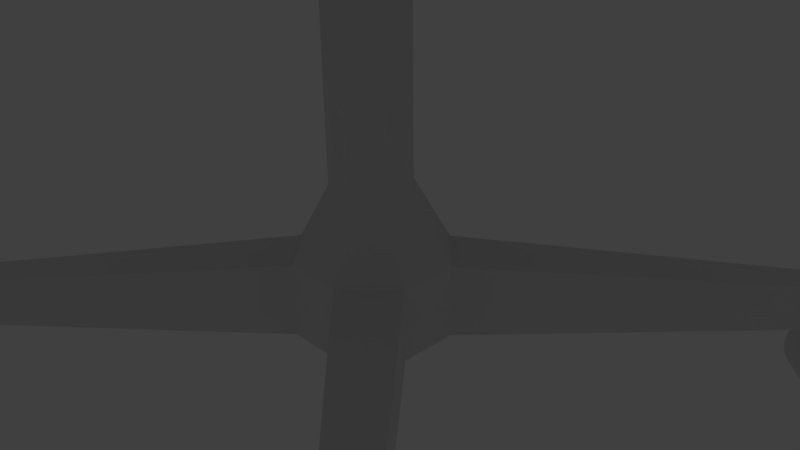 # Source: ChairWheels.blend  (saved by Blender 2.77.0; exported with 4.5.12 LTS)
import bpy
from mathutils import Matrix  # noqa: F401  (used for matrix-valued properties, if any)

bpy.ops.wm.read_factory_settings(use_empty=True)
scene = bpy.context.scene
scene.name = 'Scene'

# ---- collections
col_collection_1 = bpy.data.collections.new('Collection 1'); scene.collection.children.link(col_collection_1)

# ---- materials (node trees are filled in below, after node groups)
mat_material = bpy.data.materials.new('Material')
mat_material.alpha_threshold = 0.0
mat_material.use_transparent_shadow = False
mat_material.roughness = 0.5
mat_material.line_color = (0.0, 0.0, 0.0, 1.0)
mat_cushions = bpy.data.materials.new('Cushions')
mat_cushions.alpha_threshold = 0.0
mat_cushions.use_transparent_shadow = False
mat_cushions.roughness = 0.5

# ---- material node trees

# ---- world
world_world = bpy.data.worlds.new('World'); scene.world = world_world
world_world.color = (0.05088, 0.05088, 0.05088)
world_world.use_sun_shadow = False
world_world.sun_shadow_jitter_overblur = 0.0
world_world.cycles.sampling_method = 'MANUAL'

# ---- cameras
cam_camera = bpy.data.cameras.new('Camera')
cam_camera.clip_end = 100.0
cam_camera.lens = 35.0
cam_camera.sensor_width = 32.0
cam_camera.sensor_height = 18.0
cam_camera.ortho_scale = 7.314
cam_camera.dof.focus_distance = 0.0
cam_camera.dof.aperture_fstop = 128.0

# ---- lights
light_lamp = bpy.data.lights.new('Lamp', 'POINT')
light_lamp.transmission_factor = 0.0
light_lamp.cutoff_distance = 30.0
light_lamp.energy = 100.0
light_lamp.shadow_buffer_clip_start = 1.001
light_lamp.shadow_soft_size = 0.1
light_lamp.shadow_maximum_resolution = 0.006
light_lamp.use_absolute_resolution = True

# ---- meshes
me_cube = bpy.data.meshes.new('Cube')
me_cube.from_pydata([(0.4, 1.0, -0.9553), (1.0, 0.4, -0.9553), (1.0, -0.4, -0.9553), (0.4, -1.0, -0.9553), (-0.4, -1.0, -0.9553), (-1.0, -0.4, -0.9553), (-1.0, 0.4, -0.9553), (-0.4, 1.0, -0.9553), (1.0, 0.4, 0.05277), (0.4, 1.0, 0.05277), (0.4, -1.0, 0.05277), (1.0, -0.4, 0.05277), (-1.0, -0.4, 0.05277), (-0.4, -1.0, 0.05277), (-0.4, 1.0, 0.05277), (-1.0, 0.4, 0.05277), (-4.086, 4.386, -0.9553), (-4.386, 4.086, -0.9553), (-4.386, 4.086, -0.3619), (-4.086, 4.386, -0.3619), (-4.386, -4.086, -0.9553), (-4.086, -4.386, -0.9553), (-4.086, -4.386, -0.3619), (-4.386, -4.086, -0.3619), (4.086, -4.386, -0.9553), (4.386, -4.086, -0.9553), (4.386, -4.086, -0.3619), (4.086, -4.386, -0.3619), (4.386, 4.086, -0.9553), (4.086, 4.386, -0.9553), (4.086, 4.386, -0.3619), (4.386, 4.086, -0.3619), (-4.298, 4.598, -0.9553), (-4.598, 4.298, -0.9553), (-4.598, 4.298, -0.3619), (-4.298, 4.598, -0.3619), (4.298, -4.598, -0.9553), (4.598, -4.298, -0.9553), (4.598, -4.298, -0.3619), (4.298, -4.598, -0.3619), (-4.598, -4.298, -0.9553), (-4.298, -4.598, -0.9553), (-4.298, -4.598, -0.3619), (-4.598, -4.298, -0.3619), (4.598, 4.298, -0.9553), (4.298, 4.598, -0.9553), (4.298, 4.598, -0.3619), (4.598, 4.298, -0.3619), (-4.086, 4.386, -1.055), (-4.386, 4.086, -1.055), (-4.386, -4.086, -1.055), (-4.086, -4.386, -1.055), (4.086, -4.386, -1.055), (4.386, -4.086, -1.055), (4.386, 4.086, -1.055), (4.086, 4.386, -1.055), (-4.298, 4.598, -1.055), (-4.598, 4.298, -1.055), (4.298, -4.598, -1.055), (4.598, -4.298, -1.055), (-4.598, -4.298, -1.055), (-4.298, -4.598, -1.055), (4.598, 4.298, -1.055), (4.298, 4.598, -1.055), (-4.068, 4.574, -1.01), (-4.558, 4.084, -1.01), (-3.997, 4.503, -1.02), (-4.487, 4.013, -1.02), (-3.929, 4.434, -1.049), (-4.419, 3.945, -1.049), (-3.866, 4.371, -1.097), (-4.356, 3.882, -1.097), (-3.811, 4.316, -1.161), (-4.301, 3.826, -1.161), (-3.766, 4.271, -1.239), (-4.255, 3.781, -1.239), (-3.732, 4.237, -1.328), (-4.222, 3.748, -1.328), (-3.711, 4.217, -1.425), (-4.201, 3.727, -1.425), (-3.704, 4.21, -1.525), (-4.194, 3.72, -1.525), (-3.711, 4.217, -1.626), (-4.201, 3.727, -1.626), (-3.732, 4.237, -1.722), (-4.222, 3.748, -1.722), (-3.766, 4.271, -1.811), (-4.255, 3.781, -1.811), (-3.811, 4.316, -1.889), (-4.301, 3.826, -1.889), (-3.866, 4.371, -1.953), (-4.356, 3.882, -1.953), (-3.929, 4.434, -2.001), (-4.419, 3.945, -2.001), (-3.997, 4.503, -2.03), (-4.487, 4.013, -2.03), (-4.068, 4.574, -2.04), (-4.558, 4.084, -2.04), (-4.139, 4.645, -2.03), (-4.629, 4.155, -2.03), (-4.208, 4.713, -2.001), (-4.698, 4.223, -2.001), (-4.271, 4.776, -1.953), (-4.76, 4.286, -1.953), (-4.326, 4.831, -1.889), (-4.816, 4.341, -1.889), (-4.371, 4.876, -1.811), (-4.861, 4.387, -1.811), (-4.405, 4.91, -1.722), (-4.895, 4.42, -1.722), (-4.426, 4.931, -1.626), (-4.915, 4.441, -1.626), (-4.432, 4.938, -1.525), (-4.922, 4.448, -1.525), (-4.426, 4.931, -1.425), (-4.915, 4.441, -1.425), (-4.405, 4.91, -1.328), (-4.895, 4.42, -1.328), (-4.371, 4.876, -1.239), (-4.861, 4.387, -1.239), (-4.326, 4.831, -1.161), (-4.816, 4.341, -1.161), (-4.271, 4.776, -1.097), (-4.76, 4.286, -1.097), (-4.208, 4.713, -1.049), (-4.698, 4.223, -1.049), (-4.139, 4.645, -1.02), (-4.629, 4.155, -1.02), (4.661, -4.156, -1.01), (4.171, -4.645, -1.01), (4.732, -4.227, -1.02), (4.242, -4.717, -1.02), (4.8, -4.295, -1.049), (4.311, -4.785, -1.049), (4.863, -4.358, -1.097), (4.374, -4.848, -1.097), (4.919, -4.413, -1.161), (4.429, -4.903, -1.161), (4.964, -4.458, -1.239), (4.474, -4.948, -1.239), (4.997, -4.492, -1.328), (4.508, -4.982, -1.328), (5.018, -4.513, -1.425), (4.528, -5.003, -1.425), (5.025, -4.52, -1.525), (4.535, -5.01, -1.525), (5.018, -4.513, -1.626), (4.528, -5.003, -1.626), (4.997, -4.492, -1.722), (4.508, -4.982, -1.722), (4.964, -4.458, -1.811), (4.474, -4.948, -1.811), (4.919, -4.413, -1.889), (4.429, -4.903, -1.889), (4.863, -4.358, -1.953), (4.374, -4.848, -1.953), (4.8, -4.295, -2.001), (4.311, -4.785, -2.001), (4.732, -4.227, -2.03), (4.242, -4.717, -2.03), (4.661, -4.156, -2.04), (4.171, -4.645, -2.04), (4.59, -4.085, -2.03), (4.1, -4.574, -2.03), (4.522, -4.016, -2.001), (4.032, -4.506, -2.001), (4.459, -3.953, -1.953), (3.969, -4.443, -1.953), (4.404, -3.898, -1.889), (3.914, -4.388, -1.889), (4.358, -3.853, -1.811), (3.869, -4.343, -1.811), (4.325, -3.819, -1.722), (3.835, -4.309, -1.722), (4.304, -3.799, -1.626), (3.814, -4.288, -1.626), (4.297, -3.792, -1.525), (3.807, -4.281, -1.525), (4.304, -3.799, -1.425), (3.814, -4.288, -1.425), (4.325, -3.819, -1.328), (3.835, -4.309, -1.328), (4.358, -3.853, -1.239), (3.869, -4.343, -1.239), (4.404, -3.898, -1.161), (3.914, -4.388, -1.161), (4.459, -3.953, -1.097), (3.969, -4.443, -1.097), (4.522, -4.016, -1.049), (4.032, -4.506, -1.049), (4.59, -4.085, -1.02), (4.1, -4.574, -1.02), (4.092, 4.574, -1.01), (4.582, 4.084, -1.01), (4.163, 4.645, -1.02), (4.653, 4.155, -1.02), (4.231, 4.713, -1.049), (4.721, 4.223, -1.049), (4.294, 4.776, -1.097), (4.784, 4.286, -1.097), (4.349, 4.831, -1.161), (4.839, 4.341, -1.161), (4.395, 4.876, -1.239), (4.884, 4.387, -1.239), (4.428, 4.91, -1.328), (4.918, 4.42, -1.328), (4.449, 4.931, -1.425), (4.939, 4.441, -1.425), (4.456, 4.938, -1.525), (4.946, 4.448, -1.525), (4.449, 4.931, -1.626), (4.939, 4.441, -1.626), (4.428, 4.91, -1.722), (4.918, 4.42, -1.722), (4.395, 4.876, -1.811), (4.884, 4.387, -1.811), (4.349, 4.831, -1.889), (4.839, 4.341, -1.889), (4.294, 4.776, -1.953), (4.784, 4.286, -1.953), (4.231, 4.713, -2.001), (4.721, 4.223, -2.001), (4.163, 4.645, -2.03), (4.653, 4.155, -2.03), (4.092, 4.574, -2.04), (4.582, 4.084, -2.04), (4.021, 4.503, -2.03), (4.511, 4.013, -2.03), (3.953, 4.434, -2.001), (4.442, 3.945, -2.001), (3.89, 4.371, -1.953), (4.379, 3.882, -1.953), (3.834, 4.316, -1.889), (4.324, 3.826, -1.889), (3.789, 4.271, -1.811), (4.279, 3.781, -1.811), (3.756, 4.237, -1.722), (4.245, 3.748, -1.722), (3.735, 4.217, -1.626), (4.225, 3.727, -1.626), (3.728, 4.21, -1.525), (4.218, 3.72, -1.525), (3.735, 4.217, -1.425), (4.225, 3.727, -1.425), (3.756, 4.237, -1.328), (4.245, 3.748, -1.328), (3.789, 4.271, -1.239), (4.279, 3.781, -1.239), (3.834, 4.316, -1.161), (4.324, 3.826, -1.161), (3.89, 4.371, -1.097), (4.379, 3.882, -1.097), (3.953, 4.434, -1.049), (4.442, 3.945, -1.049), (4.021, 4.503, -1.02), (4.511, 4.013, -1.02), (-4.611, -4.129, -1.01), (-4.121, -4.619, -1.01), (-4.54, -4.058, -1.02), (-4.05, -4.548, -1.02), (-4.472, -3.99, -1.049), (-3.982, -4.48, -1.049), (-4.409, -3.927, -1.097), (-3.919, -4.417, -1.097), (-4.354, -3.872, -1.161), (-3.864, -4.362, -1.161), (-4.308, -3.827, -1.239), (-3.819, -4.316, -1.239), (-4.275, -3.793, -1.328), (-3.785, -4.283, -1.328), (-4.254, -3.772, -1.425), (-3.764, -4.262, -1.425), (-4.247, -3.765, -1.525), (-3.757, -4.255, -1.525), (-4.254, -3.772, -1.626), (-3.764, -4.262, -1.626), (-4.275, -3.793, -1.722), (-3.785, -4.283, -1.722), (-4.308, -3.827, -1.811), (-3.819, -4.316, -1.811), (-4.354, -3.872, -1.889), (-3.864, -4.362, -1.889), (-4.409, -3.927, -1.953), (-3.919, -4.417, -1.953), (-4.472, -3.99, -2.001), (-3.982, -4.48, -2.001), (-4.54, -4.058, -2.03), (-4.05, -4.548, -2.03), (-4.611, -4.129, -2.04), (-4.121, -4.619, -2.04), (-4.682, -4.2, -2.03), (-4.192, -4.69, -2.03), (-4.75, -4.269, -2.001), (-4.261, -4.758, -2.001), (-4.813, -4.332, -1.953), (-4.324, -4.821, -1.953), (-4.869, -4.387, -1.889), (-4.379, -4.877, -1.889), (-4.914, -4.432, -1.811), (-4.424, -4.922, -1.811), (-4.947, -4.466, -1.722), (-4.458, -4.955, -1.722), (-4.968, -4.486, -1.626), (-4.478, -4.976, -1.626), (-4.975, -4.493, -1.525), (-4.485, -4.983, -1.525), (-4.968, -4.486, -1.425), (-4.478, -4.976, -1.425), (-4.947, -4.466, -1.328), (-4.458, -4.955, -1.328), (-4.914, -4.432, -1.239), (-4.424, -4.922, -1.239), (-4.869, -4.387, -1.161), (-4.379, -4.877, -1.161), (-4.813, -4.332, -1.097), (-4.324, -4.821, -1.097), (-4.75, -4.269, -1.049), (-4.261, -4.758, -1.049), (-4.682, -4.2, -1.02), (-4.192, -4.69, -1.02), (0.2077, 0.5192, 0.9767), (0.5192, 0.2077, 0.9767), (0.5192, -0.2077, 0.9767), (0.2077, -0.5192, 0.9767), (-0.2077, -0.5192, 0.9767), (-0.5192, -0.2077, 0.9767), (-0.5192, 0.2077, 0.9767), (-0.2077, 0.5192, 0.9767), (0.2077, 0.5192, 4.599), (0.5192, 0.2077, 4.599), (0.5192, -0.2077, 4.599), (0.2077, -0.5192, 4.599), (-0.2077, -0.5192, 4.599), (-0.5192, -0.2077, 4.599), (-0.5192, 0.2077, 4.599), (-0.2077, 0.5192, 4.599), (0.7227, 1.807, 5.28), (1.807, 0.7227, 5.28), (1.807, -0.7227, 5.28), (0.7227, -1.807, 5.28), (-0.7227, -1.807, 5.28), (-1.807, -0.7227, 5.28), (-1.807, 0.7227, 5.28), (-0.7227, 1.807, 5.28), (3.439, -4.647, 5.563), (3.439, -4.359, 5.275), (4.014, -4.359, 5.275), (4.014, -4.647, 5.563), (3.795, -4.359, 7.074), (3.439, -4.359, 6.794), (3.439, -4.647, 6.506), (4.014, -4.647, 6.506), (4.093, -4.647, 7.082), (3.439, 4.647, 5.563), (4.014, 4.647, 5.563), (4.014, 4.359, 5.275), (3.439, 4.359, 5.275), (3.439, 4.647, 6.506), (3.439, 4.359, 6.794), (3.795, 4.359, 7.074), (4.093, 4.647, 7.082), (4.014, 4.647, 6.506), (4.9, 4.647, 6.506), (5.0, 4.647, 7.082), (5.295, 4.359, 7.074), (5.191, 4.359, 6.509), (4.782, 4.647, 5.563), (5.072, 4.359, 5.561), (4.748, 4.359, 5.275), (5.295, -4.359, 7.074), (5.0, -4.647, 7.082), (4.9, -4.647, 6.506), (5.191, -4.359, 6.509), (4.782, -4.647, 5.563), (4.748, -4.359, 5.275), (5.072, -4.359, 5.561), (-2.784, -4.359, 5.275), (-2.616, -4.647, 5.563), (-3.107, -4.443, 5.563), (-3.655, -3.488, 5.275), (-3.74, -3.811, 5.563), (-3.943, -3.32, 5.563), (-3.655, -3.488, 6.794), (-3.943, -3.32, 6.506), (-3.74, -3.811, 6.506), (-2.616, -4.647, 6.506), (-2.784, -4.359, 6.794), (-3.107, -4.443, 6.506), (-3.655, 3.488, 5.275), (-3.943, 3.32, 5.563), (-3.74, 3.811, 5.563), (-2.616, 4.647, 5.563), (-2.784, 4.359, 5.275), (-3.107, 4.443, 5.563), (-2.784, 4.359, 6.794), (-2.616, 4.647, 6.506), (-3.107, 4.443, 6.506), (-3.655, 3.488, 6.794), (-3.74, 3.811, 6.506), (-3.943, 3.32, 6.506), (6.093, 3.79, 16.51), (6.449, 3.624, 16.79), (6.404, 4.115, 16.59), (6.208, 4.647, 15.77), (5.955, 4.359, 15.95), (6.324, 4.443, 16.26), (5.955, -4.359, 15.95), (6.208, -4.647, 15.77), (6.324, -4.443, 16.26), (6.449, -3.624, 16.79), (6.093, -3.79, 16.51), (6.404, -4.115, 16.59), (7.455, 4.359, 15.95), (7.116, 4.647, 15.77), (7.24, 4.443, 16.26), (7.593, 3.79, 16.51), (7.32, 4.115, 16.59), (7.373, 3.624, 16.79), (7.593, -3.79, 16.51), (7.373, -3.624, 16.79), (7.32, -4.115, 16.59), (7.455, -4.359, 15.95), (7.24, -4.443, 16.26), (7.116, -4.647, 15.77), (4.859, 4.663, 9.733), (4.859, 4.809, 9.879), (4.567, 4.809, 9.879), (4.567, 4.663, 9.733), (4.859, 5.293, 9.733), (4.567, 5.293, 9.733), (4.567, 5.147, 9.879), (4.859, 5.147, 9.879), (5.358, 4.663, 9.733), (5.504, 4.809, 9.733), (5.358, 4.809, 9.879), (5.358, 5.293, 9.733), (5.358, 5.147, 9.879), (5.504, 5.147, 9.733), (5.504, 4.809, 9.413), (5.358, 4.663, 9.413), (5.314, 4.663, 9.121), (5.466, 4.809, 9.126), (4.567, 4.809, 9.267), (4.675, 4.809, 9.126), (4.824, 4.663, 9.121), (4.859, 4.663, 9.413), (4.567, 4.663, 9.413), (4.567, 5.147, 9.267), (4.567, 5.293, 9.413), (4.859, 5.293, 9.413), (4.824, 5.293, 9.121), (4.675, 5.147, 9.126), (5.504, 5.147, 9.413), (5.466, 5.147, 9.126), (5.314, 5.293, 9.121), (5.358, 5.293, 9.413), (4.611, 5.147, 5.72), (4.611, 5.293, 5.866), (4.757, 5.147, 5.866), (4.757, 4.809, 5.866), (4.611, 4.663, 5.866), (4.611, 4.809, 5.72), (4.795, 4.809, 6.639), (4.645, 4.663, 6.644), (4.611, 4.663, 6.352), (4.757, 4.809, 6.352), (4.645, 5.293, 6.644), (4.795, 5.147, 6.639), (4.757, 5.147, 6.352), (4.611, 5.293, 6.352), (4.156, 4.663, 6.644), (4.004, 4.809, 6.639), (3.82, 4.809, 6.498), (3.82, 4.663, 6.352), (4.112, 4.663, 6.352), (3.82, 4.663, 5.866), (3.82, 4.809, 5.72), (4.112, 4.809, 5.72), (4.112, 4.663, 5.866), (3.82, 5.293, 5.866), (4.112, 5.293, 5.866), (4.112, 5.147, 5.72), (3.82, 5.147, 5.72), (4.156, 5.293, 6.644), (4.112, 5.293, 6.352), (3.82, 5.293, 6.352), (3.82, 5.147, 6.498), (4.004, 5.147, 6.639), (2.978, 5.147, 6.498), (2.978, 5.293, 6.352), (2.686, 5.293, 6.352), (2.686, 5.147, 6.498), (2.978, 5.147, 5.72), (2.686, 5.147, 5.72), (2.686, 5.293, 5.866), (2.978, 5.293, 5.866), (2.978, 4.809, 6.498), (2.686, 4.809, 6.498), (2.686, 4.663, 6.352), (2.978, 4.663, 6.352), (2.978, 4.663, 5.866), (2.686, 4.663, 5.866), (2.686, 4.809, 5.72), (2.978, 4.809, 5.72), (-0.7084, 4.663, 6.644), (-0.8026, 4.517, 6.498), (-1.571, 5.147, 5.866), (-1.418, 5.293, 5.866), (-1.425, 5.147, 5.72), (-1.425, 4.663, 6.529), (-1.571, 4.809, 6.498), (-1.425, 4.809, 5.72), (-1.425, 4.663, 5.866), (-1.571, 4.809, 5.866), (-2.199, 5.147, 9.879), (-1.908, 5.147, 9.879), (-1.908, 5.293, 9.733), (-2.199, 5.293, 9.733), (-2.199, 4.809, 9.879), (-2.199, 4.663, 9.733), (-1.908, 4.663, 9.733), (-1.908, 4.809, 9.879), (-1.993, 5.147, 9.134), (-2.148, 5.293, 9.121), (-2.199, 5.293, 9.413), (-1.908, 5.293, 9.413), (-1.908, 5.147, 9.267), (-2.148, 4.663, 9.121), (-1.993, 4.809, 9.134), (-1.908, 4.809, 9.267), (-1.908, 4.663, 9.413), (-2.199, 4.663, 9.413), (-2.676, 5.147, 9.879), (-2.676, 5.293, 9.733), (-2.821, 5.147, 9.733), (-2.676, 4.809, 9.879), (-2.821, 4.809, 9.733), (-2.676, 4.663, 9.733), (-2.761, 5.147, 9.134), (-2.821, 5.147, 9.413), (-2.676, 5.293, 9.413), (-2.603, 5.293, 9.121), (-2.761, 4.809, 9.134), (-2.595, 4.663, 9.121), (-2.676, 4.663, 9.413), (-2.821, 4.809, 9.413), (-0.8968, 5.293, 6.352), (-0.8026, 5.147, 6.498), (-1.418, 5.293, 6.498), (-1.571, 5.147, 6.498), (4.859, -5.266, 9.733), (4.859, -5.12, 9.879), (4.567, -5.12, 9.879), (4.567, -5.266, 9.733), (4.859, -4.636, 9.733), (4.567, -4.636, 9.733), (4.567, -4.782, 9.879), (4.859, -4.782, 9.879), (5.358, -5.266, 9.733), (5.504, -5.12, 9.733), (5.358, -5.12, 9.879), (5.358, -4.636, 9.733), (5.358, -4.782, 9.879), (5.504, -4.782, 9.733), (5.504, -5.12, 9.413), (5.358, -5.266, 9.413), (5.314, -5.266, 9.121), (5.466, -5.12, 9.126), (4.567, -5.12, 9.267), (4.675, -5.12, 9.126), (4.824, -5.266, 9.121), (4.859, -5.266, 9.413), (4.567, -5.266, 9.413), (4.567, -4.782, 9.267), (4.567, -4.636, 9.413), (4.859, -4.636, 9.413), (4.824, -4.636, 9.121), (4.675, -4.782, 9.126), (5.504, -4.782, 9.413), (5.466, -4.782, 9.126), (5.314, -4.636, 9.121), (5.358, -4.636, 9.413), (4.611, -4.782, 5.72), (4.611, -4.636, 5.866), (4.757, -4.782, 5.866), (4.757, -5.12, 5.866), (4.611, -5.266, 5.866), (4.611, -5.12, 5.72), (4.795, -5.12, 6.639), (4.645, -5.266, 6.644), (4.611, -5.266, 6.352), (4.757, -5.12, 6.352), (4.645, -4.636, 6.644), (4.795, -4.782, 6.639), (4.757, -4.782, 6.352), (4.611, -4.636, 6.352), (4.156, -5.266, 6.644), (4.004, -5.12, 6.639), (3.82, -5.12, 6.498), (3.82, -5.266, 6.352), (4.112, -5.266, 6.352), (3.82, -5.266, 5.866), (3.82, -5.12, 5.72), (4.112, -5.12, 5.72), (4.112, -5.266, 5.866), (3.82, -4.636, 5.866), (4.112, -4.636, 5.866), (4.112, -4.782, 5.72), (3.82, -4.782, 5.72), (4.156, -4.636, 6.644), (4.112, -4.636, 6.352), (3.82, -4.636, 6.352), (3.82, -4.782, 6.498), (4.004, -4.782, 6.639), (2.978, -4.782, 6.498), (2.978, -4.636, 6.352), (2.686, -4.636, 6.352), (2.686, -4.782, 6.498), (2.978, -4.782, 5.72), (2.686, -4.782, 5.72), (2.686, -4.636, 5.866), (2.978, -4.636, 5.866), (2.978, -5.12, 6.498), (2.686, -5.12, 6.498), (2.686, -5.266, 6.352), (2.978, -5.266, 6.352), (2.978, -5.266, 5.866), (2.686, -5.266, 5.866), (2.686, -5.12, 5.72), (2.978, -5.12, 5.72), (-0.7084, -5.266, 6.644), (-0.8026, -5.412, 6.498), (-1.571, -4.782, 5.866), (-1.418, -4.636, 5.866), (-1.425, -4.782, 5.72), (-1.425, -5.266, 6.529), (-1.571, -5.12, 6.498), (-1.425, -5.12, 5.72), (-1.425, -5.266, 5.866), (-1.571, -5.12, 5.866), (-2.199, -4.782, 9.879), (-1.908, -4.782, 9.879), (-1.908, -4.636, 9.733), (-2.199, -4.636, 9.733), (-2.199, -5.12, 9.879), (-2.199, -5.266, 9.733), (-1.908, -5.266, 9.733), (-1.908, -5.12, 9.879), (-1.993, -4.782, 9.134), (-2.148, -4.636, 9.121), (-2.199, -4.636, 9.413), (-1.908, -4.636, 9.413), (-1.908, -4.782, 9.267), (-2.148, -5.266, 9.121), (-1.993, -5.12, 9.134), (-1.908, -5.12, 9.267), (-1.908, -5.266, 9.413), (-2.199, -5.266, 9.413), (-2.676, -4.782, 9.879), (-2.676, -4.636, 9.733), (-2.821, -4.782, 9.733), (-2.676, -5.12, 9.879), (-2.821, -5.12, 9.733), (-2.676, -5.266, 9.733), (-2.761, -4.782, 9.134), (-2.821, -4.782, 9.413), (-2.676, -4.636, 9.413), (-2.603, -4.636, 9.121), (-2.761, -5.12, 9.134), (-2.595, -5.266, 9.121), (-2.676, -5.266, 9.413), (-2.821, -5.12, 9.413), (-0.8968, -4.636, 6.352), (-0.8026, -4.782, 6.498), (-1.418, -4.636, 6.498), (-1.571, -4.782, 6.498), (-0.8026, -5.266, 5.866)], [], [(9, 0, 7, 14), (3, 10, 13, 4), (5, 12, 15, 6), (14, 15, 326, 327), (1, 8, 11, 2), (8, 1, 28, 31), (2, 11, 26, 25), (13, 12, 23, 22), (15, 14, 19, 18), (0, 1, 2, 3, 4, 5, 6, 7), (19, 16, 32, 35), (7, 6, 17, 16), (14, 7, 16, 19), (6, 15, 18, 17), (22, 23, 43, 42), (5, 4, 21, 20), (12, 5, 20, 23), (4, 13, 22, 21), (27, 24, 36, 39), (11, 10, 27, 26), (3, 2, 25, 24), (10, 3, 24, 27), (29, 30, 46, 45), (0, 9, 30, 29), (9, 8, 31, 30), (1, 0, 29, 28), (33, 34, 35, 32), (17, 18, 34, 33), (18, 19, 35, 34), (41, 40, 60, 61), (37, 38, 39, 36), (25, 26, 38, 37), (26, 27, 39, 38), (40, 20, 50, 60), (41, 42, 43, 40), (37, 36, 58, 59), (23, 20, 40, 43), (21, 22, 42, 41), (45, 46, 47, 44), (30, 31, 47, 46), (25, 37, 59, 53), (31, 28, 44, 47), (48, 49, 57, 56), (52, 53, 59, 58), (50, 51, 61, 60), (54, 55, 63, 62), (44, 28, 54, 62), (45, 44, 62, 63), (32, 16, 48, 56), (36, 24, 52, 58), (16, 17, 49, 48), (20, 21, 51, 50), (24, 25, 53, 52), (29, 45, 63, 55), (28, 29, 55, 54), (17, 33, 57, 49), (21, 41, 61, 51), (33, 32, 56, 57), (64, 65, 67, 66), (66, 67, 69, 68), (68, 69, 71, 70), (70, 71, 73, 72), (72, 73, 75, 74), (74, 75, 77, 76), (76, 77, 79, 78), (78, 79, 81, 80), (80, 81, 83, 82), (82, 83, 85, 84), (84, 85, 87, 86), (86, 87, 89, 88), (88, 89, 91, 90), (90, 91, 93, 92), (92, 93, 95, 94), (94, 95, 97, 96), (96, 97, 99, 98), (98, 99, 101, 100), (100, 101, 103, 102), (102, 103, 105, 104), (104, 105, 107, 106), (106, 107, 109, 108), (108, 109, 111, 110), (110, 111, 113, 112), (112, 113, 115, 114), (114, 115, 117, 116), (116, 117, 119, 118), (118, 119, 121, 120), (120, 121, 123, 122), (122, 123, 125, 124), (67, 65, 127, 125, 123, 121, 119, 117, 115, 113, 111, 109, 107, 105, 103, 101, 99, 97, 95, 93, 91, 89, 87, 85, 83, 81, 79, 77, 75, 73, 71, 69), (124, 125, 127, 126), (126, 127, 65, 64), (64, 66, 68, 70, 72, 74, 76, 78, 80, 82, 84, 86, 88, 90, 92, 94, 96, 98, 100, 102, 104, 106, 108, 110, 112, 114, 116, 118, 120, 122, 124, 126), (128, 129, 131, 130), (130, 131, 133, 132), (132, 133, 135, 134), (134, 135, 137, 136), (136, 137, 139, 138), (138, 139, 141, 140), (140, 141, 143, 142), (142, 143, 145, 144), (144, 145, 147, 146), (146, 147, 149, 148), (148, 149, 151, 150), (150, 151, 153, 152), (152, 153, 155, 154), (154, 155, 157, 156), (156, 157, 159, 158), (158, 159, 161, 160), (160, 161, 163, 162), (162, 163, 165, 164), (164, 165, 167, 166), (166, 167, 169, 168), (168, 169, 171, 170), (170, 171, 173, 172), (172, 173, 175, 174), (174, 175, 177, 176), (176, 177, 179, 178), (178, 179, 181, 180), (180, 181, 183, 182), (182, 183, 185, 184), (184, 185, 187, 186), (186, 187, 189, 188), (131, 129, 191, 189, 187, 185, 183, 181, 179, 177, 175, 173, 171, 169, 167, 165, 163, 161, 159, 157, 155, 153, 151, 149, 147, 145, 143, 141, 139, 137, 135, 133), (188, 189, 191, 190), (190, 191, 129, 128), (128, 130, 132, 134, 136, 138, 140, 142, 144, 146, 148, 150, 152, 154, 156, 158, 160, 162, 164, 166, 168, 170, 172, 174, 176, 178, 180, 182, 184, 186, 188, 190), (192, 193, 195, 194), (194, 195, 197, 196), (196, 197, 199, 198), (198, 199, 201, 200), (200, 201, 203, 202), (202, 203, 205, 204), (204, 205, 207, 206), (206, 207, 209, 208), (208, 209, 211, 210), (210, 211, 213, 212), (212, 213, 215, 214), (214, 215, 217, 216), (216, 217, 219, 218), (218, 219, 221, 220), (220, 221, 223, 222), (222, 223, 225, 224), (224, 225, 227, 226), (226, 227, 229, 228), (228, 229, 231, 230), (230, 231, 233, 232), (232, 233, 235, 234), (234, 235, 237, 236), (236, 237, 239, 238), (238, 239, 241, 240), (240, 241, 243, 242), (242, 243, 245, 244), (244, 245, 247, 246), (246, 247, 249, 248), (248, 249, 251, 250), (250, 251, 253, 252), (195, 193, 255, 253, 251, 249, 247, 245, 243, 241, 239, 237, 235, 233, 231, 229, 227, 225, 223, 221, 219, 217, 215, 213, 211, 209, 207, 205, 203, 201, 199, 197), (252, 253, 255, 254), (254, 255, 193, 192), (192, 194, 196, 198, 200, 202, 204, 206, 208, 210, 212, 214, 216, 218, 220, 222, 224, 226, 228, 230, 232, 234, 236, 238, 240, 242, 244, 246, 248, 250, 252, 254), (256, 257, 259, 258), (258, 259, 261, 260), (260, 261, 263, 262), (262, 263, 265, 264), (264, 265, 267, 266), (266, 267, 269, 268), (268, 269, 271, 270), (270, 271, 273, 272), (272, 273, 275, 274), (274, 275, 277, 276), (276, 277, 279, 278), (278, 279, 281, 280), (280, 281, 283, 282), (282, 283, 285, 284), (284, 285, 287, 286), (286, 287, 289, 288), (288, 289, 291, 290), (290, 291, 293, 292), (292, 293, 295, 294), (294, 295, 297, 296), (296, 297, 299, 298), (298, 299, 301, 300), (300, 301, 303, 302), (302, 303, 305, 304), (304, 305, 307, 306), (306, 307, 309, 308), (308, 309, 311, 310), (310, 311, 313, 312), (312, 313, 315, 314), (314, 315, 317, 316), (259, 257, 319, 317, 315, 313, 311, 309, 307, 305, 303, 301, 299, 297, 295, 293, 291, 289, 287, 285, 283, 281, 279, 277, 275, 273, 271, 269, 267, 265, 263, 261), (316, 317, 319, 318), (318, 319, 257, 256), (256, 258, 260, 262, 264, 266, 268, 270, 272, 274, 276, 278, 280, 282, 284, 286, 288, 290, 292, 294, 296, 298, 300, 302, 304, 306, 308, 310, 312, 314, 316, 318), (326, 325, 333, 334), (15, 12, 325, 326), (11, 8, 321, 322), (12, 13, 324, 325), (10, 11, 322, 323), (8, 9, 320, 321), (13, 10, 323, 324), (9, 14, 327, 320), (333, 332, 340, 341), (322, 321, 329, 330), (327, 326, 334, 335), (323, 322, 330, 331), (324, 323, 331, 332), (320, 327, 335, 328), (325, 324, 332, 333), (321, 320, 328, 329), (337, 336, 343, 342, 341, 340, 339, 338), (329, 328, 336, 337), (334, 333, 341, 342), (330, 329, 337, 338), (335, 334, 342, 343), (331, 330, 338, 339), (332, 331, 339, 340), (328, 335, 343, 336), (349, 358, 394, 397, 382, 386), (376, 379, 388, 392, 356, 345), (352, 370, 423, 407), (346, 355, 368, 374), (363, 360, 403, 413), (369, 364, 412, 415, 418, 421), (351, 347, 373, 371), (354, 361, 362, 366), (395, 357, 353, 391), (365, 372, 375, 367), (378, 387, 384, 380), (359, 348, 406, 410, 400, 404), (383, 399, 389, 381), (414, 405, 402, 416), (396, 393, 390, 398), (542, 538, 549, 510), (401, 409, 419, 417), (420, 411, 408, 422), (344, 345, 346, 347), (348, 349, 350, 351, 352), (353, 354, 355, 356), (357, 358, 359, 360, 361), (362, 363, 364, 365), (366, 367, 368), (369, 370, 371, 372), (373, 374, 375), (376, 377, 378), (379, 380, 381), (382, 383, 384), (385, 386, 387), (388, 389, 390), (391, 392, 393), (394, 395, 396), (397, 398, 399), (400, 401, 402), (403, 404, 405), (406, 407, 408), (409, 410, 411), (412, 413, 414), (415, 416, 417), (418, 419, 420), (421, 422, 423), (361, 354, 353, 357), (358, 349, 348, 359), (350, 344, 347, 351), (345, 356, 355, 346), (365, 367, 366, 362), (364, 369, 372, 365), (371, 373, 375, 372), (374, 368, 367, 375), (346, 374, 373, 347), (370, 352, 351, 371), (354, 366, 368, 355), (362, 361, 360, 363), (379, 376, 378, 380), (377, 385, 387, 378), (386, 382, 384, 387), (383, 381, 380, 384), (397, 394, 396, 398), (395, 391, 393, 396), (392, 388, 390, 393), (389, 399, 398, 390), (382, 397, 399, 383), (388, 379, 381, 389), (344, 377, 376, 345), (391, 353, 356, 392), (349, 386, 385, 350), (357, 395, 394, 358), (421, 418, 420, 422), (419, 409, 411, 420), (410, 406, 408, 411), (407, 423, 422, 408), (415, 412, 414, 416), (413, 403, 405, 414), (404, 400, 402, 405), (401, 417, 416, 402), (400, 410, 409, 401), (418, 415, 417, 419), (412, 364, 363, 413), (359, 404, 403, 360), (352, 407, 406, 348), (369, 421, 423, 370), (350, 385, 377, 344), (491, 547, 505, 504, 497), (499, 500, 475, 473), (547, 505, 510, 549, 548), (498, 505, 510, 509, 512, 501), (511, 508, 493, 502), (447, 442, 529, 526), (495, 489, 485, 479), (548, 547, 546, 490, 494, 507), (503, 492, 482, 476), (480, 484, 469, 457), (474, 478, 460, 464), (488, 496, 472, 486), (468, 465, 459, 458), (446, 427, 520, 530), (470, 463, 440, 444), (477, 481, 456, 461), (487, 471, 443, 451), (426, 430, 515, 521), (455, 449, 428, 435), (462, 467, 453, 441), (429, 448, 525, 516), (541, 523, 546, 547, 548), (466, 483, 450, 454), (445, 439, 432, 424), (438, 452, 437, 433), (531, 519, 537, 544), (518, 514, 532, 535), (536, 534, 539, 545), (527, 543, 509, 510, 505), (522, 528, 504, 505, 547), (517, 524, 540, 533), (510, 549, 506, 513), (424, 425, 426, 427), (428, 429, 430, 431), (432, 433, 434), (435, 436, 437), (438, 439, 440, 441), (442, 443, 444, 445, 446), (447, 448, 449, 450, 451), (452, 453, 454, 455), (456, 457, 458), (459, 460, 461), (462, 463, 464, 465), (466, 467, 468, 469), (470, 471, 472, 473, 474), (475, 476, 477, 478), (479, 480, 481, 482), (483, 484, 485, 486, 487), (488, 489, 490, 491), (492, 493, 494, 495), (496, 497, 498, 499), (500, 501, 502, 503), (506, 507, 508), (511, 512, 513), (514, 515, 516, 517), (518, 519, 520, 521), (522, 523, 524, 525, 526), (527, 528, 529, 530, 531), (532, 533, 534), (535, 536, 537), (538, 539, 540, 541), (542, 543, 544, 545), (452, 438, 441, 453), (440, 463, 462, 441), (424, 432, 434, 425), (435, 428, 431, 436), (469, 484, 483, 466), (474, 464, 463, 470), (461, 456, 458, 459), (468, 458, 457, 469), (430, 426, 425, 431), (466, 454, 453, 467), (451, 443, 442, 447), (454, 450, 449, 455), (475, 500, 503, 476), (495, 479, 482, 492), (486, 472, 471, 487), (485, 489, 488, 486), (511, 502, 501, 512), (476, 482, 481, 477), (484, 480, 479, 485), (473, 475, 478, 474), (499, 473, 472, 496), (436, 434, 433, 437), (444, 440, 439, 445), (450, 483, 487, 451), (477, 461, 460, 478), (512, 509, 510, 513), (508, 511, 513, 506), (489, 495, 494, 490), (504, 528, 527, 505), (493, 508, 507, 494), (502, 493, 492, 503), (498, 501, 500, 499), (491, 497, 496, 488), (464, 460, 459, 465), (456, 481, 480, 457), (470, 444, 443, 471), (467, 462, 465, 468), (438, 433, 432, 439), (427, 446, 445, 424), (428, 449, 448, 429), (455, 435, 437, 452), (514, 518, 521, 515), (526, 529, 528, 522), (519, 531, 530, 520), (516, 525, 524, 517), (426, 521, 520, 427), (529, 442, 446, 530), (525, 448, 447, 526), (429, 516, 515, 430), (534, 536, 535, 532), (538, 542, 545, 539), (536, 545, 544, 537), (533, 540, 539, 534), (518, 535, 537, 519), (543, 527, 531, 544), (517, 533, 532, 514), (523, 541, 540, 524), (497, 504, 505, 498), (522, 547, 546, 523), (549, 538, 541, 548), (548, 507, 506, 549), (542, 510, 509, 543), (547, 491, 490, 546), (431, 425, 434, 436), (668, 664, 675, 636), (617, 673, 631, 630, 623), (625, 626, 601, 599), (673, 631, 636, 675, 674), (637, 634, 619, 628), (573, 568, 655, 652), (621, 615, 611, 605), (674, 673, 672, 616, 620, 633), (629, 618, 608, 602), (606, 610, 595, 583), (600, 604, 586, 590), (614, 622, 598, 612), (594, 591, 585, 584), (572, 553, 646, 656), (596, 589, 566, 570), (603, 607, 582, 587), (613, 597, 569, 577), (552, 556, 641, 647), (581, 575, 554, 561), (588, 593, 579, 567), (555, 574, 651, 642), (667, 649, 672, 673, 674), (592, 609, 576, 580), (571, 565, 558, 550), (564, 578, 563, 559), (657, 645, 663, 670), (644, 640, 658, 661), (662, 660, 665, 671), (653, 669, 635, 631), (648, 654, 630, 631, 673), (643, 650, 666, 659), (636, 675, 632, 639), (550, 551, 552, 553), (554, 555, 556, 557), (558, 559, 560), (561, 562, 563), (564, 565, 566, 567), (568, 569, 570, 571, 572), (573, 574, 575, 576, 577), (578, 579, 580, 581), (582, 583, 584), (585, 586, 587), (588, 589, 590, 591), (592, 593, 594, 595), (596, 597, 598, 599, 600), (601, 602, 603, 604), (605, 606, 607, 608), (609, 610, 611, 612, 613), (614, 615, 616, 617), (618, 619, 620, 621), (622, 623, 624, 625), (626, 627, 628, 629), (632, 633, 634), (637, 638, 639), (640, 641, 642, 643), (644, 645, 646, 647), (648, 649, 650, 651, 652), (653, 654, 655, 656, 657), (658, 659, 660), (661, 662, 663), (664, 665, 666, 667), (668, 669, 670, 671), (578, 564, 567, 579), (566, 589, 588, 567), (550, 558, 560, 551), (561, 554, 557, 562), (595, 610, 609, 592), (600, 590, 589, 596), (587, 582, 584, 585), (594, 584, 583, 595), (556, 552, 551, 557), (592, 580, 579, 593), (577, 569, 568, 573), (580, 576, 575, 581), (601, 626, 629, 602), (621, 605, 608, 618), (612, 598, 597, 613), (611, 615, 614, 612), (637, 628, 627, 676, 638), (602, 608, 607, 603), (610, 606, 605, 611), (599, 601, 604, 600), (625, 599, 598, 622), (562, 560, 559, 563), (570, 566, 565, 571), (576, 609, 613, 577), (603, 587, 586, 604), (638, 635, 636, 639), (634, 637, 639, 632), (615, 621, 620, 616), (630, 654, 653, 631), (619, 634, 633, 620), (628, 619, 618, 629), (624, 627, 626, 625), (617, 623, 622, 614), (590, 586, 585, 591), (582, 607, 606, 583), (596, 570, 569, 597), (593, 588, 591, 594), (564, 559, 558, 565), (553, 572, 571, 550), (554, 575, 574, 555), (581, 561, 563, 578), (640, 644, 647, 641), (652, 655, 654, 648), (645, 657, 656, 646), (642, 651, 650, 643), (552, 647, 646, 553), (655, 568, 572, 656), (651, 574, 573, 652), (555, 642, 641, 556), (660, 662, 661, 658), (664, 668, 671, 665), (662, 671, 670, 663), (659, 666, 665, 660), (644, 661, 663, 645), (669, 653, 657, 670), (643, 659, 658, 640), (649, 667, 666, 650), (623, 630, 631, 624), (648, 673, 672, 649), (675, 664, 667, 674), (674, 633, 632, 675), (668, 636, 635, 669), (673, 617, 616, 672), (557, 551, 560, 562), (638, 676, 631, 635), (624, 631, 676, 627)])
me_cube.polygons.foreach_set('material_index', [0, 0, 0, 0, 0, 0, 0, 0, 0, 0, 0, 0, 0, 0, 0, 0, 0, 0, 0, 0, 0, 0, 0, 0, 0, 0, 0, 0, 0, 0, 0, 0, 0, 0, 0, 0, 0, 0, 0, 0, 0, 0, 0, 0, 0, 0, 0, 0, 0, 0, 0, 0, 0, 0, 0, 0, 0, 0, 0, 0, 0, 0, 0, 0, 0, 0, 0, 0, 0, 0, 0, 0, 0, 0, 0, 0, 0, 0, 0, 0, 0, 0, 0, 0, 0, 0, 0, 0, 0, 0, 0, 0, 0, 0, 0, 0, 0, 0, 0, 0, 0, 0, 0, 0, 0, 0, 0, 0, 0, 0, 0, 0, 0, 0, 0, 0, 0, 0, 0, 0, 0, 0, 0, 0, 0, 0, 0, 0, 0, 0, 0, 0, 0, 0, 0, 0, 0, 0, 0, 0, 0, 0, 0, 0, 0, 0, 0, 0, 0, 0, 0, 0, 0, 0, 0, 0, 0, 0, 0, 0, 0, 0, 0, 0, 0, 0, 0, 0, 0, 0, 0, 0, 0, 0, 0, 0, 0, 0, 0, 0, 0, 0, 0, 0, 0, 0, 0, 0, 0, 0, 0, 0, 0, 0, 0, 0, 0, 0, 0, 0, 0, 0, 0, 0, 0, 0, 0, 0, 0, 0, 0, 0, 0, 0, 0, 0, 0, 0, 1, 1, 1, 1, 1, 1, 1, 1, 1, 1, 1, 1, 1, 1, 1, 0, 1, 1, 1, 1, 1, 1, 1, 1, 1, 1, 1, 1, 1, 1, 1, 1, 1, 1, 1, 1, 1, 1, 1, 1, 1, 1, 1, 1, 1, 1, 1, 1, 1, 1, 1, 1, 1, 1, 1, 1, 1, 1, 1, 1, 1, 1, 1, 1, 1, 1, 1, 1, 1, 1, 1, 1, 1, 1, 1, 1, 1, 1, 1, 1, 1, 1, 1, 0, 0, 0, 0, 0, 0, 0, 0, 0, 0, 0, 0, 0, 0, 0, 0, 0, 0, 0, 0, 0, 0, 0, 0, 0, 0, 0, 0, 0, 0, 0, 0, 0, 0, 0, 0, 0, 0, 0, 0, 0, 0, 0, 0, 0, 0, 0, 0, 0, 0, 0, 0, 0, 0, 0, 0, 0, 0, 0, 0, 0, 0, 0, 0, 0, 0, 0, 0, 0, 0, 0, 0, 0, 0, 0, 0, 0, 0, 0, 0, 0, 0, 0, 0, 0, 0, 0, 0, 0, 0, 0, 0, 0, 0, 0, 0, 0, 0, 0, 0, 0, 0, 0, 0, 0, 0, 0, 0, 0, 0, 0, 0, 0, 0, 0, 0, 0, 0, 0, 0, 0, 0, 0, 0, 0, 0, 0, 0, 0, 0, 0, 0, 0, 0, 0, 0, 0, 0, 0, 0, 0, 0, 0, 0, 0, 0, 0, 0, 0, 0, 0, 0, 0, 0, 0, 0, 0, 0, 0, 0, 0, 0, 0, 0, 0, 0, 0, 0, 0, 0, 0, 0, 0, 0, 0, 0, 0, 0, 0, 0, 0, 0, 0, 0, 0, 0, 0, 0, 0, 0, 0, 0, 0, 0, 0, 0, 0, 0, 0, 0, 0, 0, 0, 0, 0, 0, 0, 0, 0, 0, 0, 0, 0, 0, 0, 0, 0, 0, 0, 0, 0, 0, 0, 0, 0, 0, 0, 0, 0, 0, 0, 0, 0, 0, 0, 0, 0, 0, 0, 0, 0, 0, 0, 0, 0, 0, 0, 0, 0, 0, 0, 0, 0, 0])
me_cube.materials.append(mat_material)
me_cube.materials.append(mat_cushions)
me_cube.use_remesh_preserve_volume = False
me_cube.use_remesh_preserve_attributes = False
me_cube.use_mirror_vertex_groups = False
me_cube.update()

# ---- objects
ob_cube = bpy.data.objects.new('Cube', me_cube)
ob_lamp = bpy.data.objects.new('Lamp', light_lamp)
ob_camera = bpy.data.objects.new('Camera', cam_camera)

# ---- transforms, parenting, visibility, modifiers, constraints
ob_cube.location = (0.0, 0.0, 0.0)
ob_cube.lock_rotations_4d = False
ob_cube.empty_display_type = 'ARROWS'
ob_cube.lineart.crease_threshold = 0.0
ob_lamp.location = (4.076, 1.005, 5.904)
ob_lamp.rotation_euler = (0.6503, 0.05522, 1.866)
ob_lamp.lock_rotations_4d = False
ob_lamp.empty_display_type = 'ARROWS'
ob_lamp.color = (0.0, 0.0, 0.0, 0.0)
ob_lamp.lineart.crease_threshold = 0.0
ob_camera.location = (7.481, -6.508, 5.344)
ob_camera.rotation_euler = (1.109, 0.01082, 0.8149)
ob_camera.lock_rotations_4d = False
ob_camera.empty_display_type = 'ARROWS'
ob_camera.color = (0.0, 0.0, 0.0, 0.0)
ob_camera.display_type = 'WIRE'
ob_camera.lineart.crease_threshold = 0.0

# ---- collection membership
col_collection_1.objects.link(ob_cube)
col_collection_1.objects.link(ob_lamp)
col_collection_1.objects.link(ob_camera)

# ---- scene / render settings (as saved in the file)
scene.camera = ob_camera
scene.frame_start = 1; scene.frame_end = 250; scene.frame_set(1)
scene.render.engine = 'BLENDER_EEVEE_NEXT'
scene.render.resolution_percentage = 50
scene.render.dither_intensity = 0.0
scene.cycles.use_denoising = False
scene.cycles.samples = 128
scene.cycles.sampling_pattern = 'TABULATED_SOBOL'
scene.cycles.light_sampling_threshold = 0.0
scene.cycles.use_adaptive_sampling = False
scene.cycles.use_light_tree = False
scene.cycles.blur_glossy = 0.0
scene.cycles.sample_clamp_indirect = 0.0
scene.view_settings.view_transform = 'Standard'
bpy.context.view_layer.update()
